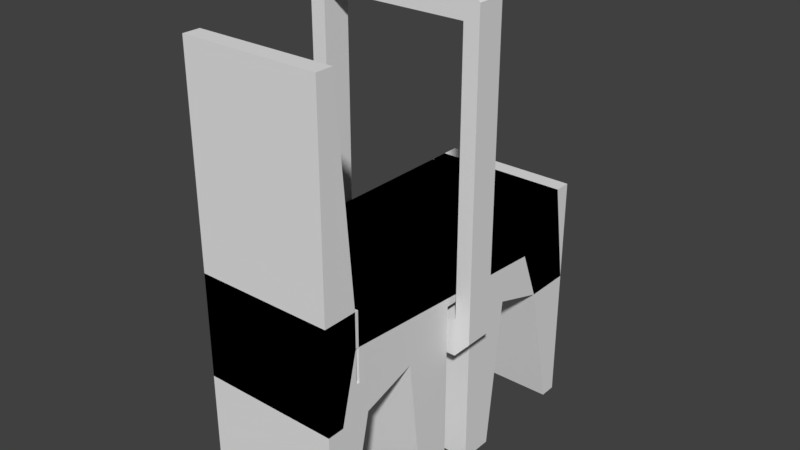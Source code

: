 # Source: measurement.blend  (saved by Blender 2.79.0; exported with 4.5.12 LTS)
import bpy
from mathutils import Matrix  # noqa: F401  (used for matrix-valued properties, if any)

bpy.ops.wm.read_factory_settings(use_empty=True)
scene = bpy.context.scene
scene.name = 'Scene'

# ---- collections
col_collection_1 = bpy.data.collections.new('Collection 1'); scene.collection.children.link(col_collection_1)

# ---- world
world_world = bpy.data.worlds.new('World'); scene.world = world_world
world_world.color = (0.05088, 0.05088, 0.05088)
world_world.use_sun_shadow = False
world_world.sun_shadow_jitter_overblur = 0.0
world_world.cycles.sampling_method = 'MANUAL'

# ---- meshes
me_cube_001 = bpy.data.meshes.new('Cube.001')
me_cube_001.from_pydata([(0.0, -2.25, -1.0), (1.0, 2.5, -1.0), (1.0, 2.25, 0.5), (1.0, 2.0, -0.5), (1.0, 2.0, 0.5), (1.0, 1.95, -0.5), (1.0, 1.95, 0.5), (1.0, -2.0, 0.5), (1.0, 1.5, -0.25), (0.0, 1.95, -0.5), (1.0, -2.0, 0.0), (0.0, -2.5, -1.0), (1.0, -2.5, -1.0), (0.0, -2.25, 3.5), (1.0, -2.25, 3.5), (0.0, -2.0, 0.5), (0.0, 1.95, 0.5), (0.0, 2.0, 0.5), (0.0, 2.0, -0.5), (0.0, 2.25, 0.5), (0.0, 2.5, -1.0), (1.0, 1.8, -1.0), (0.0, -2.0, 0.0), (1.0, -2.5, 3.5), (0.0, -2.5, 3.5), (0.0, 1.8, -1.0), (1.0, -2.25, -1.0), (0.0, 1.5, -0.25)], [], [(5, 21, 1, 3), (16, 6, 5, 9), (2, 4, 3, 1), (27, 25, 21, 8), (12, 11, 0, 26), (22, 27, 8, 10), (18, 3, 4, 17), (18, 9, 5, 3), (10, 8, 7), (7, 8, 6), (5, 6, 8), (0, 22, 10, 26), (16, 15, 7, 6), (14, 13, 24, 23), (19, 2, 1, 20), (10, 7, 14, 26), (17, 4, 2, 19), (8, 21, 5), (23, 24, 11, 12), (20, 1, 21, 25), (26, 14, 23, 12), (7, 15, 13, 14)])
me_cube_001.use_remesh_preserve_volume = False
me_cube_001.use_remesh_preserve_attributes = False
me_cube_001.use_mirror_vertex_groups = False
me_cube_001.update()
me_cube_004 = bpy.data.meshes.new('Cube.004')
me_cube_004.from_pydata([(1.075, 0.25, -1.0), (1.075, 0.25, -0.45), (0.0, 0.5, -1.0), (0.5, 0.25, -1.0), (0.0, 0.5, -0.45), (0.0, 0.25, -0.45), (0.5, 0.25, -0.45), (1.075, -0.175, -1.0), (1.075, -0.175, -0.45), (1.075, 0.0, -0.45), (0.0, -0.175, -1.0), (0.5, -0.175, -1.0), (1.3, 0.25, -0.75), (0.0, -0.175, -0.45), (0.5, -0.175, -0.45), (0.0, 0.0, -0.45), (1.3, -0.175, -0.75), (1.3, 0.25, 3.75), (1.3, -0.175, 3.75), (1.075, 0.25, 3.5), (1.075, 0.25, 3.75), (1.075, -0.175, 3.5), (1.075, -0.175, 4.0), (1.075, 0.25, 4.0), (0.0, -0.175, 3.5), (0.0, -0.175, 4.0), (0.0, 0.25, 4.0), (0.0, -0.175, 3.75), (0.0, 0.25, 3.75), (0.5, 0.0125, -1.0), (0.0, 0.0125, -1.0)], [], [(15, 9, 6, 5), (3, 2, 4, 6), (3, 6, 1, 0), (6, 4, 5), (9, 1, 6), (15, 13, 14, 9), (11, 29, 7), (11, 7, 8, 14), (11, 14, 13, 10), (9, 14, 8), (0, 29, 3), (0, 12, 16, 7), (12, 17, 18, 16), (20, 23, 17), (9, 19, 1), (19, 9, 21), (8, 7, 16), (20, 28, 26, 23), (0, 1, 12), (17, 12, 1, 19), (18, 21, 8, 16), (17, 23, 22, 18), (23, 26, 25, 22), (27, 18, 22, 25), (19, 20, 17), (28, 20, 21, 24), (24, 21, 18, 27), (9, 8, 21), (20, 19, 21), (7, 29, 0), (30, 29, 11, 10), (2, 3, 29, 30)])
me_cube_004.use_remesh_preserve_volume = False
me_cube_004.use_remesh_preserve_attributes = False
me_cube_004.use_mirror_vertex_groups = False
me_cube_004.update()
me_cube = bpy.data.meshes.new('Cube')
me_cube.from_pydata([(1.0, 0.25, -3.0), (1.0, 2.5, -3.0), (1.0, 2.5, 0.5), (1.0, 2.0, -0.5), (1.0, 2.0, 0.5), (1.0, 1.95, -0.5), (1.0, 1.95, 0.5), (1.0, 0.0, 0.5), (1.0, 0.25, -0.25), (0.0, 1.95, -0.5), (1.0, 0.0, -0.25), (0.0, 0.5, -3.0), (0.5, 0.25, -3.0), (0.0, 0.5, -0.25), (0.0, 0.25, -0.25), (0.5, 0.25, -0.25), (0.0, 0.0, -0.25), (0.0, 0.0, 0.5), (0.0, 1.95, 0.5), (0.0, 2.0, 0.5), (0.0, 2.0, -0.5), (0.0, 2.5, 0.5), (0.0, 2.5, -3.0), (1.0, 1.8, -1.0), (1.0, 2.25, -3.0), (1.0, 0.75, -3.0), (0.0, 0.75, -3.0), (0.0, 1.8, -1.0), (0.0, 2.25, -3.0), (1.0, 1.0, -0.75), (0.0, 1.0, -0.75)], [], [(1, 3, 5, 23, 24), (16, 14, 15, 10), (18, 6, 5, 9), (2, 4, 3, 1), (5, 8, 29, 23), (12, 15, 13, 11), (12, 0, 8, 15), (20, 3, 4, 19), (20, 9, 5, 3), (10, 8, 7), (7, 8, 6), (5, 6, 8), (25, 29, 8, 0), (18, 17, 7, 6), (15, 14, 13), (21, 2, 1, 22), (10, 15, 8), (19, 4, 2, 21), (23, 29, 30, 27), (12, 11, 26, 25, 0), (29, 25, 26, 30), (24, 23, 27, 28), (24, 28, 22, 1)])
me_cube.use_remesh_preserve_volume = False
me_cube.use_remesh_preserve_attributes = False
me_cube.use_mirror_vertex_groups = False
me_cube.update()

# ---- objects
ob_cube_002 = bpy.data.objects.new('Cube.002', me_cube_001)
ob_cube_001 = bpy.data.objects.new('Cube.001', me_cube_004)
ob_cube = bpy.data.objects.new('Cube', me_cube)

# ---- transforms, parenting, visibility, modifiers, constraints
ob_cube_002.location = (0.0, 0.0, 0.0)
ob_cube_002.scale = (1.406, 1.406, 1.406)
ob_cube_002.lineart.crease_threshold = 0.0
_m = ob_cube_002.modifiers.new('Mirror', 'MIRROR')
ob_cube_001.location = (0.0, 0.0, 0.0)
ob_cube_001.scale = (1.406, 1.406, 1.406)
ob_cube_001.lineart.crease_threshold = 0.0
_m = ob_cube_001.modifiers.new('Mirror', 'MIRROR')
ob_cube.location = (0.0, 0.0, 0.0)
ob_cube.scale = (1.406, 1.406, 1.406)
ob_cube.lineart.crease_threshold = 0.0
_m = ob_cube.modifiers.new('Mirror', 'MIRROR')
_m.use_axis = (True, True, False)

# ---- collection membership
col_collection_1.objects.link(ob_cube_002)
col_collection_1.objects.link(ob_cube_001)
col_collection_1.objects.link(ob_cube)

# ---- scene / render settings (as saved in the file)
scene.frame_start = 1; scene.frame_end = 250; scene.frame_set(1)
scene.render.engine = 'BLENDER_EEVEE_NEXT'
scene.render.resolution_percentage = 50
scene.render.dither_intensity = 0.0
scene.cycles.use_denoising = False
scene.cycles.samples = 128
scene.cycles.sampling_pattern = 'TABULATED_SOBOL'
scene.cycles.use_adaptive_sampling = False
scene.cycles.use_light_tree = False
scene.cycles.blur_glossy = 0.0
scene.cycles.sample_clamp_indirect = 0.0
scene.view_settings.view_transform = 'Standard'
bpy.context.view_layer.update()

# ---- added for rendering (the .blend has no active camera and no usable light): camera, sun
cam_auto = bpy.data.cameras.new('AutoCamera')
cam_auto.lens = 50.0
cam_auto.sensor_width = 36.0
cam_auto.clip_end = 1000.0
ob_auto_camera = bpy.data.objects.new('AutoCamera', cam_auto)
scene.collection.objects.link(ob_auto_camera)
ob_auto_camera.location = (11.6925, -14.031, 10.0571)
ob_auto_camera.rotation_euler = (1.09748, -7.21219e-08, 0.694738)
scene.camera = ob_auto_camera
light_auto_sun = bpy.data.lights.new('AutoSun', 'SUN')
light_auto_sun.energy = 3.0
light_auto_sun.angle = 0.0523599
ob_auto_sun = bpy.data.objects.new('AutoSun', light_auto_sun)
scene.collection.objects.link(ob_auto_sun)
ob_auto_sun.rotation_euler = (0.872665, 0.174533, 0.523599)
bpy.context.view_layer.update()
